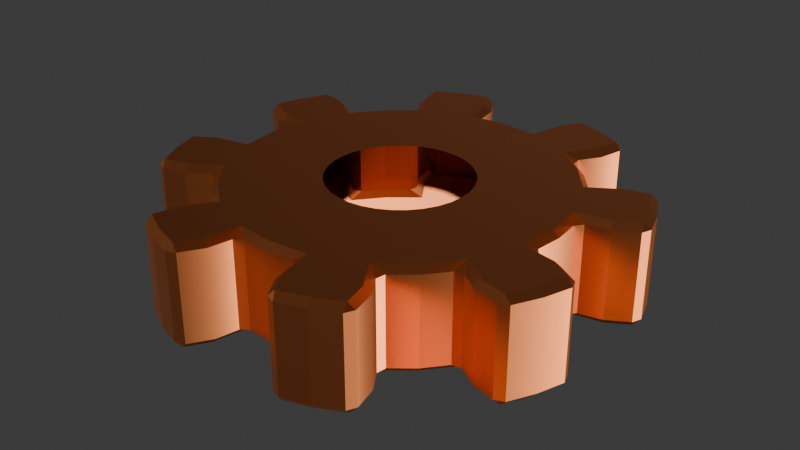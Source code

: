 # Source: gear_02.blend  (saved by Blender 5.0.119; exported with 4.5.12 LTS)
import bpy
from mathutils import Matrix  # noqa: F401  (used for matrix-valued properties, if any)

bpy.ops.wm.read_factory_settings(use_empty=True)
scene = bpy.context.scene
scene.name = 'Scene'

# ---- collections
col_collection = bpy.data.collections.new('Collection'); scene.collection.children.link(col_collection)

# ---- images (referenced by path relative to the original .blend; pixels are not part of the script)
import os
ASSET_DIR = os.environ.get("B2B_ASSET_DIR", "")  # directory of the original .blend (textures are referenced by path, not embedded)
HERE = os.path.dirname(os.path.abspath(__file__))  # packed textures are extracted next to this script under _unpacked/

def load_image(name, relpath, width, height, colorspace="sRGB"):
    """Load a texture the original file referenced (path relative to the .blend, or extracted next to this script)."""
    p = next((c for c in (os.path.join(HERE, relpath), os.path.join(ASSET_DIR, relpath)) if relpath and os.path.exists(c)), "")
    if p:
        img = bpy.data.images.load(p, check_existing=True)
        img.name = name
    else:  # same state as the original file: an image datablock whose file is absent (Cycles renders it pink)
        img = bpy.data.images.new(name, width, height)
        img.source = "FILE"
        img.filepath = "//" + (relpath or name)
    img.colorspace_settings.name = colorspace
    return img
img_gear_02_normal = load_image('gear_02_normal', 'gear_02_normal.png', 1024, 1024, 'Non-Color')

# ---- materials (node trees are filled in below, after node groups)
mat_rainbow_metal = bpy.data.materials.new('Rainbow Metal ')
mat_rainbow_metal.use_backface_culling_lightprobe_volume = False

# ---- node groups
ng_smooth_by_angle = bpy.data.node_groups.new('Smooth by Angle', 'GeometryNodeTree')
_s = ng_smooth_by_angle.interface.new_socket(name='Mesh', in_out='OUTPUT', socket_type='NodeSocketGeometry')
_s = ng_smooth_by_angle.interface.new_socket(name='Mesh', in_out='INPUT', socket_type='NodeSocketGeometry')
_s = ng_smooth_by_angle.interface.new_socket(name='Angle', in_out='INPUT', socket_type='NodeSocketFloat')
_s.subtype = 'ANGLE'
_s.default_value = 0.5236
_s.min_value = 0.0
_s.max_value = 3.142
_s.description = 'Maximum face angle for smooth edges'
_s = ng_smooth_by_angle.interface.new_socket(name='Ignore Sharpness', in_out='INPUT', socket_type='NodeSocketBool')
_s.force_non_field = True
ng_smooth_by_angle.description = 'Set the sharpness of mesh edges based on the angle between the neighboring faces'
ng_smooth_by_angle.is_modifier = True
_N = ng_smooth_by_angle.nodes; _L = ng_smooth_by_angle.links
n0 = _N.new('GeometryNodeSetShadeSmooth'); n0.name = 'Set Shade Smooth'; n0.location = (120, -80)
n0.domain = 'EDGE'
n1 = _N.new('GeometryNodeSetShadeSmooth'); n1.name = 'Set Shade Smooth.001'; n1.location = (300, -80)
n2 = _N.new('NodeGroupOutput'); n2.name = 'Group Output'; n2.location = (480, -80)
n3 = _N.new('GeometryNodeInputMeshEdgeAngle'); n3.name = 'Edge Angle'; n3.location = (-440, -240)
n4 = _N.new('NodeGroupInput'); n4.name = 'Group Input'; n4.location = (-80, -80)
n5 = _N.new('GeometryNodeInputEdgeSmooth'); n5.name = 'Is Edge Smooth'; n5.location = (-260, -120)
n6 = _N.new('GeometryNodeInputShadeSmooth'); n6.name = 'Is Shade Smooth'; n6.location = (-440, -397)
n7 = _N.new('FunctionNodeCompare'); n7.name = 'Compare'; n7.location = (-260, -260)
n7.operation = 'LESS_EQUAL'
n7.inputs[6].default_value = (0.0, 0.0, 0.0, 0.0)
n7.inputs[7].default_value = (0.0, 0.0, 0.0, 0.0)
n8 = _N.new('FunctionNodeBooleanMath'); n8.name = 'Boolean Math.001'; n8.location = (-80, -260)
n9 = _N.new('NodeGroupInput'); n9.name = 'Group Input.001'; n9.location = (-440, -329)
n10 = _N.new('NodeGroupInput'); n10.name = 'Group Input.002'; n10.location = (-259, -189)
n11 = _N.new('FunctionNodeBooleanMath'); n11.name = 'Boolean Math'; n11.location = (-80, -149)
n11.operation = 'OR'
n12 = _N.new('FunctionNodeBooleanMath'); n12.name = 'Boolean Math.002'; n12.location = (-260, -380)
n12.operation = 'OR'
n13 = _N.new('NodeGroupInput'); n13.name = 'Group Input.003'; n13.location = (-440, -460)
_L.new(n3.outputs[0], n7.inputs[0])
_L.new(n1.outputs[0], n2.inputs[0])
_L.new(n9.outputs[1], n7.inputs[1])
_L.new(n7.outputs[0], n8.inputs[0])
_L.new(n4.outputs[0], n0.inputs[0])
_L.new(n0.outputs[0], n1.inputs[0])
_L.new(n8.outputs[0], n0.inputs[2])
_L.new(n10.outputs[2], n11.inputs[1])
_L.new(n5.outputs[0], n11.inputs[0])
_L.new(n11.outputs[0], n0.inputs[1])
_L.new(n13.outputs[2], n12.inputs[1])
_L.new(n6.outputs[0], n12.inputs[0])
_L.new(n12.outputs[0], n8.inputs[1])
n2.is_active_output = True

# ---- material node trees
mat_rainbow_metal.use_nodes = True; mat_rainbow_metal.node_tree.nodes.clear()
_N = mat_rainbow_metal.node_tree.nodes; _L = mat_rainbow_metal.node_tree.links
n0 = _N.new('ShaderNodeBsdfPrincipled'); n0.name = 'Principled BSDF'; n0.location = (1020, 80)
n0.distribution = 'GGX'
n0.inputs[0].default_value = (0.8, 0.2355, 0.07879, 1.0)
n0.inputs[1].default_value = 1.0
n0.inputs[3].default_value = 1.45
n0.inputs[27].default_value = (0.0, 0.0, 0.0, 1.0)
n0.inputs[28].default_value = 1.0
n1 = _N.new('ShaderNodeTexImage'); n1.name = 'Image Texture.001'; n1.location = (560, -220)
n1.image = img_gear_02_normal
n2 = _N.new('ShaderNodeOutputMaterial'); n2.name = 'Material Output.001'; n2.location = (1300, 80)
n3 = _N.new('ShaderNodeNormalMap'); n3.name = 'Normal Map'; n3.location = (840, -220)
n4 = _N.new('ShaderNodeBump'); n4.name = 'Bump'; n4.location = (840, 80)
n4.inputs[1].default_value = 0.25
n5 = _N.new('ShaderNodeTexNoise'); n5.name = 'Noise Texture'; n5.location = (480, 80)
n5.inputs[2].default_value = 1.0
n5.inputs[3].default_value = 6.0
n5.inputs[4].default_value = 0.4
n6 = _N.new('ShaderNodeTexCoord'); n6.name = 'Texture Coordinate'; n6.location = (300, 80)
n7 = _N.new('ShaderNodeMath'); n7.name = 'Math'; n7.location = (660, 80)
n7.operation = 'POWER'
n7.inputs[1].default_value = 2.0
_L.new(n1.outputs[0], n3.inputs[1])
_L.new(n7.outputs[0], n4.inputs[3])
_L.new(n6.outputs[3], n5.inputs[0])
_L.new(n5.outputs[0], n7.inputs[0])
_L.new(n0.outputs[0], n2.inputs[0])
_L.new(n3.outputs[0], n0.inputs[5])
n2.is_active_output = True

# ---- world
world_world = bpy.data.worlds.new('World'); scene.world = world_world
world_world.use_nodes = True; world_world.node_tree.nodes.clear()
_N = world_world.node_tree.nodes; _L = world_world.node_tree.links
n0 = _N.new('ShaderNodeOutputWorld'); n0.name = 'World Output'; n0.location = (200, 100)
n1 = _N.new('ShaderNodeBackground'); n1.name = 'Background'; n1.location = (-200, 100)
n1.inputs[0].default_value = (0.05088, 0.05088, 0.05088, 1.0)
_L.new(n1.outputs[0], n0.inputs[0])
n0.is_active_output = True
world_world.color = (0.05088, 0.05088, 0.05088)
world_world.sun_shadow_jitter_overblur = 0.0

# ---- meshes
me_gear_004 = bpy.data.meshes.new('Gear.004')
me_gear_004.from_pydata([(0.7, 0.0, -0.5), (0.6865, 0.1366, -0.5), (0.6467, 0.2679, -0.5), (0.582, 0.3889, -0.5), (1.7, 0.0, -0.5), (1.667, 0.3317, -0.5), (1.571, 0.6506, -0.5), (1.413, 0.9445, -0.5), (1.962, 0.3902, -0.5), (1.848, 0.7654, -0.5), (1.663, 1.111, -0.5), (2.232, 0.5552, -0.5), (2.125, 0.8802, -0.5), (1.971, 1.186, -0.5), (0.7, 0.0, 0.5), (0.6865, 0.1366, 0.5), (0.6467, 0.2679, 0.5), (0.582, 0.3889, 0.5), (1.7, 0.0, 0.5), (1.667, 0.3317, 0.5), (1.571, 0.6506, 0.5), (1.413, 0.9445, 0.5), (1.962, 0.3902, 0.5), (1.848, 0.7654, 0.5), (1.663, 1.111, 0.5), (2.232, 0.5552, 0.5), (2.125, 0.8802, 0.5), (1.971, 1.186, 0.5), (0.495, 0.495, -0.5), (0.3889, 0.582, -0.5), (0.2679, 0.6467, -0.5), (0.1366, 0.6865, -0.5), (1.202, 1.202, -0.5), (0.9445, 1.413, -0.5), (0.6506, 1.571, -0.5), (0.3317, 1.667, -0.5), (1.111, 1.663, -0.5), (0.7654, 1.848, -0.5), (0.3902, 1.962, -0.5), (1.186, 1.971, -0.5), (0.8802, 2.125, -0.5), (0.5552, 2.232, -0.5), (0.495, 0.495, 0.5), (0.3889, 0.582, 0.5), (0.2679, 0.6467, 0.5), (0.1366, 0.6865, 0.5), (1.202, 1.202, 0.5), (0.9445, 1.413, 0.5), (0.6506, 1.571, 0.5), (0.3317, 1.667, 0.5), (1.111, 1.663, 0.5), (0.7654, 1.848, 0.5), (0.3902, 1.962, 0.5), (1.186, 1.971, 0.5), (0.8802, 2.125, 0.5), (0.5552, 2.232, 0.5), (4.286e-17, 0.7, -0.5), (-0.1366, 0.6865, -0.5), (-0.2679, 0.6467, -0.5), (-0.3889, 0.582, -0.5), (1.041e-16, 1.7, -0.5), (-0.3317, 1.667, -0.5), (-0.6506, 1.571, -0.5), (-0.9445, 1.413, -0.5), (-0.3902, 1.962, -0.5), (-0.7654, 1.848, -0.5), (-1.111, 1.663, -0.5), (-0.5552, 2.232, -0.5), (-0.8802, 2.125, -0.5), (-1.186, 1.971, -0.5), (4.286e-17, 0.7, 0.5), (-0.1366, 0.6865, 0.5), (-0.2679, 0.6467, 0.5), (-0.3889, 0.582, 0.5), (1.041e-16, 1.7, 0.5), (-0.3317, 1.667, 0.5), (-0.6506, 1.571, 0.5), (-0.9445, 1.413, 0.5), (-0.3902, 1.962, 0.5), (-0.7654, 1.848, 0.5), (-1.111, 1.663, 0.5), (-0.5552, 2.232, 0.5), (-0.8802, 2.125, 0.5), (-1.186, 1.971, 0.5), (-0.495, 0.495, -0.5), (-0.582, 0.3889, -0.5), (-0.6467, 0.2679, -0.5), (-0.6865, 0.1366, -0.5), (-1.202, 1.202, -0.5), (-1.413, 0.9445, -0.5), (-1.571, 0.6506, -0.5), (-1.667, 0.3317, -0.5), (-1.663, 1.111, -0.5), (-1.848, 0.7654, -0.5), (-1.962, 0.3902, -0.5), (-1.971, 1.186, -0.5), (-2.125, 0.8802, -0.5), (-2.232, 0.5552, -0.5), (-0.495, 0.495, 0.5), (-0.582, 0.3889, 0.5), (-0.6467, 0.2679, 0.5), (-0.6865, 0.1366, 0.5), (-1.202, 1.202, 0.5), (-1.413, 0.9445, 0.5), (-1.571, 0.6506, 0.5), (-1.667, 0.3317, 0.5), (-1.663, 1.111, 0.5), (-1.848, 0.7654, 0.5), (-1.962, 0.3902, 0.5), (-1.971, 1.186, 0.5), (-2.125, 0.8802, 0.5), (-2.232, 0.5552, 0.5), (-0.7, 8.573e-17, -0.5), (-0.6865, -0.1366, -0.5), (-0.6467, -0.2679, -0.5), (-0.582, -0.3889, -0.5), (-1.7, 2.082e-16, -0.5), (-1.667, -0.3317, -0.5), (-1.571, -0.6506, -0.5), (-1.413, -0.9445, -0.5), (-1.962, -0.3902, -0.5), (-1.848, -0.7654, -0.5), (-1.663, -1.111, -0.5), (-2.232, -0.5552, -0.5), (-2.125, -0.8802, -0.5), (-1.971, -1.186, -0.5), (-0.7, 8.573e-17, 0.5), (-0.6865, -0.1366, 0.5), (-0.6467, -0.2679, 0.5), (-0.582, -0.3889, 0.5), (-1.7, 2.082e-16, 0.5), (-1.667, -0.3317, 0.5), (-1.571, -0.6506, 0.5), (-1.413, -0.9445, 0.5), (-1.962, -0.3902, 0.5), (-1.848, -0.7654, 0.5), (-1.663, -1.111, 0.5), (-2.232, -0.5552, 0.5), (-2.125, -0.8802, 0.5), (-1.971, -1.186, 0.5), (-0.495, -0.495, -0.5), (-0.3889, -0.582, -0.5), (-0.2679, -0.6467, -0.5), (-0.1366, -0.6865, -0.5), (-1.202, -1.202, -0.5), (-0.9445, -1.413, -0.5), (-0.6506, -1.571, -0.5), (-0.3317, -1.667, -0.5), (-1.111, -1.663, -0.5), (-0.7654, -1.848, -0.5), (-0.3902, -1.962, -0.5), (-1.186, -1.971, -0.5), (-0.8802, -2.125, -0.5), (-0.5552, -2.232, -0.5), (-0.495, -0.495, 0.5), (-0.3889, -0.582, 0.5), (-0.2679, -0.6467, 0.5), (-0.1366, -0.6865, 0.5), (-1.202, -1.202, 0.5), (-0.9445, -1.413, 0.5), (-0.6506, -1.571, 0.5), (-0.3317, -1.667, 0.5), (-1.111, -1.663, 0.5), (-0.7654, -1.848, 0.5), (-0.3902, -1.962, 0.5), (-1.186, -1.971, 0.5), (-0.8802, -2.125, 0.5), (-0.5552, -2.232, 0.5), (-1.286e-16, -0.7, -0.5), (0.1366, -0.6865, -0.5), (0.2679, -0.6467, -0.5), (0.3889, -0.582, -0.5), (-3.123e-16, -1.7, -0.5), (0.3317, -1.667, -0.5), (0.6506, -1.571, -0.5), (0.9445, -1.413, -0.5), (0.3902, -1.962, -0.5), (0.7654, -1.848, -0.5), (1.111, -1.663, -0.5), (0.5552, -2.232, -0.5), (0.8802, -2.125, -0.5), (1.186, -1.971, -0.5), (-1.286e-16, -0.7, 0.5), (0.1366, -0.6865, 0.5), (0.2679, -0.6467, 0.5), (0.3889, -0.582, 0.5), (-3.123e-16, -1.7, 0.5), (0.3317, -1.667, 0.5), (0.6506, -1.571, 0.5), (0.9445, -1.413, 0.5), (0.3902, -1.962, 0.5), (0.7654, -1.848, 0.5), (1.111, -1.663, 0.5), (0.5552, -2.232, 0.5), (0.8802, -2.125, 0.5), (1.186, -1.971, 0.5), (0.495, -0.495, -0.5), (0.582, -0.3889, -0.5), (0.6467, -0.2679, -0.5), (0.6865, -0.1366, -0.5), (1.202, -1.202, -0.5), (1.413, -0.9445, -0.5), (1.571, -0.6506, -0.5), (1.667, -0.3317, -0.5), (1.663, -1.111, -0.5), (1.848, -0.7654, -0.5), (1.962, -0.3902, -0.5), (1.971, -1.186, -0.5), (2.125, -0.8802, -0.5), (2.232, -0.5552, -0.5), (0.495, -0.495, 0.5), (0.582, -0.3889, 0.5), (0.6467, -0.2679, 0.5), (0.6865, -0.1366, 0.5), (1.202, -1.202, 0.5), (1.413, -0.9445, 0.5), (1.571, -0.6506, 0.5), (1.667, -0.3317, 0.5), (1.663, -1.111, 0.5), (1.848, -0.7654, 0.5), (1.962, -0.3902, 0.5), (1.971, -1.186, 0.5), (2.125, -0.8802, 0.5), (2.232, -0.5552, 0.5)], [], [(4, 0, 1, 5), (5, 1, 2, 6), (6, 2, 3, 7), (8, 5, 6, 9), (9, 6, 7, 10), (11, 8, 9, 12), (12, 9, 10, 13), (14, 18, 19, 15), (15, 19, 20, 16), (16, 20, 21, 17), (19, 22, 23, 20), (20, 23, 24, 21), (22, 25, 26, 23), (23, 26, 27, 24), (18, 4, 5, 19), (19, 5, 8, 22), (22, 8, 11, 25), (25, 11, 12, 26), (26, 12, 13, 27), (27, 13, 10, 24), (24, 10, 7, 21), (32, 28, 29, 33), (33, 29, 30, 34), (34, 30, 31, 35), (36, 33, 34, 37), (37, 34, 35, 38), (39, 36, 37, 40), (40, 37, 38, 41), (42, 46, 47, 43), (43, 47, 48, 44), (44, 48, 49, 45), (47, 50, 51, 48), (48, 51, 52, 49), (50, 53, 54, 51), (51, 54, 55, 52), (46, 32, 33, 47), (47, 33, 36, 50), (50, 36, 39, 53), (53, 39, 40, 54), (54, 40, 41, 55), (55, 41, 38, 52), (52, 38, 35, 49), (3, 28, 32, 7), (7, 32, 46, 21), (21, 46, 42, 17), (60, 56, 57, 61), (61, 57, 58, 62), (62, 58, 59, 63), (64, 61, 62, 65), (65, 62, 63, 66), (67, 64, 65, 68), (68, 65, 66, 69), (70, 74, 75, 71), (71, 75, 76, 72), (72, 76, 77, 73), (75, 78, 79, 76), (76, 79, 80, 77), (78, 81, 82, 79), (79, 82, 83, 80), (74, 60, 61, 75), (75, 61, 64, 78), (78, 64, 67, 81), (81, 67, 68, 82), (82, 68, 69, 83), (83, 69, 66, 80), (80, 66, 63, 77), (31, 56, 60, 35), (35, 60, 74, 49), (49, 74, 70, 45), (88, 84, 85, 89), (89, 85, 86, 90), (90, 86, 87, 91), (92, 89, 90, 93), (93, 90, 91, 94), (95, 92, 93, 96), (96, 93, 94, 97), (98, 102, 103, 99), (99, 103, 104, 100), (100, 104, 105, 101), (103, 106, 107, 104), (104, 107, 108, 105), (106, 109, 110, 107), (107, 110, 111, 108), (102, 88, 89, 103), (103, 89, 92, 106), (106, 92, 95, 109), (109, 95, 96, 110), (110, 96, 97, 111), (111, 97, 94, 108), (108, 94, 91, 105), (59, 84, 88, 63), (63, 88, 102, 77), (77, 102, 98, 73), (116, 112, 113, 117), (117, 113, 114, 118), (118, 114, 115, 119), (120, 117, 118, 121), (121, 118, 119, 122), (123, 120, 121, 124), (124, 121, 122, 125), (126, 130, 131, 127), (127, 131, 132, 128), (128, 132, 133, 129), (131, 134, 135, 132), (132, 135, 136, 133), (134, 137, 138, 135), (135, 138, 139, 136), (130, 116, 117, 131), (131, 117, 120, 134), (134, 120, 123, 137), (137, 123, 124, 138), (138, 124, 125, 139), (139, 125, 122, 136), (136, 122, 119, 133), (87, 112, 116, 91), (91, 116, 130, 105), (105, 130, 126, 101), (144, 140, 141, 145), (145, 141, 142, 146), (146, 142, 143, 147), (148, 145, 146, 149), (149, 146, 147, 150), (151, 148, 149, 152), (152, 149, 150, 153), (154, 158, 159, 155), (155, 159, 160, 156), (156, 160, 161, 157), (159, 162, 163, 160), (160, 163, 164, 161), (162, 165, 166, 163), (163, 166, 167, 164), (158, 144, 145, 159), (159, 145, 148, 162), (162, 148, 151, 165), (165, 151, 152, 166), (166, 152, 153, 167), (167, 153, 150, 164), (164, 150, 147, 161), (115, 140, 144, 119), (119, 144, 158, 133), (133, 158, 154, 129), (172, 168, 169, 173), (173, 169, 170, 174), (174, 170, 171, 175), (176, 173, 174, 177), (177, 174, 175, 178), (179, 176, 177, 180), (180, 177, 178, 181), (182, 186, 187, 183), (183, 187, 188, 184), (184, 188, 189, 185), (187, 190, 191, 188), (188, 191, 192, 189), (190, 193, 194, 191), (191, 194, 195, 192), (186, 172, 173, 187), (187, 173, 176, 190), (190, 176, 179, 193), (193, 179, 180, 194), (194, 180, 181, 195), (195, 181, 178, 192), (192, 178, 175, 189), (143, 168, 172, 147), (147, 172, 186, 161), (161, 186, 182, 157), (200, 196, 197, 201), (201, 197, 198, 202), (202, 198, 199, 203), (204, 201, 202, 205), (205, 202, 203, 206), (207, 204, 205, 208), (208, 205, 206, 209), (210, 214, 215, 211), (211, 215, 216, 212), (212, 216, 217, 213), (215, 218, 219, 216), (216, 219, 220, 217), (218, 221, 222, 219), (219, 222, 223, 220), (214, 200, 201, 215), (215, 201, 204, 218), (218, 204, 207, 221), (221, 207, 208, 222), (222, 208, 209, 223), (223, 209, 206, 220), (220, 206, 203, 217), (171, 196, 200, 175), (175, 200, 214, 189), (189, 214, 210, 185), (199, 0, 4, 203), (203, 4, 18, 217), (217, 18, 14, 213)])
me_gear_004.polygons.foreach_set('use_smooth', [True] * 192)
_uv = me_gear_004.uv_layers.new(name='UVMap')
_uv.uv.foreach_set('vector', [0.25, 0.4404, 0.25, 0.3284, 0.2653, 0.3269, 0.2871, 0.4368, 0.2871, 0.4368, 0.2653, 0.3269, 0.28, 0.3224, 0.3229, 0.4259, 0.3229, 0.4259, 0.28, 0.3224, 0.2936, 0.3152, 0.3558, 0.4083, 0.2937, 0.4697, 0.2871, 0.4368, 0.3229, 0.4259, 0.3357, 0.457, 0.3357, 0.457, 0.3229, 0.4259, 0.3558, 0.4083, 0.3745, 0.4363, 0.3122, 0.5, 0.2937, 0.4697, 0.3357, 0.457, 0.3486, 0.488, 0.3486, 0.488, 0.3357, 0.457, 0.3745, 0.4363, 0.3828, 0.4707, 0.25, 0.6716, 0.25, 0.5596, 0.2871, 0.5632, 0.2653, 0.6731, 0.2653, 0.6731, 0.2871, 0.5632, 0.3229, 0.5741, 0.28, 0.6776, 0.28, 0.6776, 0.3229, 0.5741, 0.3558, 0.5917, 0.2936, 0.6848, 0.2871, 0.5632, 0.2937, 0.5303, 0.3357, 0.543, 0.3229, 0.5741, 0.3229, 0.5741, 0.3357, 0.543, 0.3745, 0.5637, 0.3558, 0.5917, 0.2937, 0.5303, 0.3122, 0.5, 0.3486, 0.512, 0.3357, 0.543, 0.3357, 0.543, 0.3486, 0.512, 0.3828, 0.5293, 0.3745, 0.5637, 0.6913, 0.448, 0.6913, 0.56, 0.6568, 0.56, 0.6568, 0.448, 0.7244, 0.0, 0.7244, 0.112, 0.6922, 0.112, 0.6922, 0.0, 0.6922, 0.0, 0.6922, 0.112, 0.6568, 0.112, 0.6568, 0.0, 0.576, 0.7841, 0.576, 0.8961, 0.5383, 0.8961, 0.5383, 0.7841, 0.5383, 0.7841, 0.5383, 0.8961, 0.5, 0.8961, 0.5, 0.7841, 0.6534, 0.448, 0.6534, 0.56, 0.6191, 0.56, 0.6191, 0.448, 0.6191, 0.448, 0.6191, 0.56, 0.5856, 0.56, 0.5856, 0.448, 0.3846, 0.3846, 0.3054, 0.3054, 0.3152, 0.2936, 0.4083, 0.3558, 0.4083, 0.3558, 0.3152, 0.2936, 0.3224, 0.28, 0.4259, 0.3229, 0.4259, 0.3229, 0.3224, 0.28, 0.3269, 0.2653, 0.4368, 0.2871, 0.4363, 0.3745, 0.4083, 0.3558, 0.4259, 0.3229, 0.457, 0.3357, 0.457, 0.3357, 0.4259, 0.3229, 0.4368, 0.2871, 0.4697, 0.2937, 0.4707, 0.3828, 0.4363, 0.3745, 0.457, 0.3357, 0.488, 0.3486, 0.488, 0.3486, 0.457, 0.3357, 0.4697, 0.2937, 0.5, 0.3122, 0.3054, 0.6946, 0.3846, 0.6154, 0.4083, 0.6442, 0.3152, 0.7064, 0.3152, 0.7064, 0.4083, 0.6442, 0.4259, 0.6771, 0.3224, 0.72, 0.3224, 0.72, 0.4259, 0.6771, 0.4368, 0.7129, 0.3269, 0.7347, 0.4083, 0.6442, 0.4363, 0.6255, 0.457, 0.6643, 0.4259, 0.6771, 0.4259, 0.6771, 0.457, 0.6643, 0.4697, 0.7063, 0.4368, 0.7129, 0.4363, 0.6255, 0.4707, 0.6172, 0.488, 0.6514, 0.457, 0.6643, 0.457, 0.6643, 0.488, 0.6514, 0.5, 0.6878, 0.4697, 0.7063, 0.6202, 0.0, 0.6202, 0.112, 0.5856, 0.112, 0.5856, 0.0, 0.7541, 0.448, 0.7541, 0.56, 0.7244, 0.56, 0.7244, 0.448, 0.5856, 0.336, 0.5856, 0.448, 0.5592, 0.448, 0.5592, 0.336, 0.5592, 0.336, 0.5592, 0.448, 0.5278, 0.448, 0.5278, 0.336, 0.5278, 0.336, 0.5278, 0.448, 0.5, 0.448, 0.5, 0.336, 0.755, 0.0, 0.755, 0.112, 0.7244, 0.112, 0.7244, 0.0, 0.7809, 0.0, 0.7809, 0.112, 0.755, 0.112, 0.755, 0.0, 0.2936, 0.3152, 0.3054, 0.3054, 0.3846, 0.3846, 0.3558, 0.4083, 0.6568, 0.112, 0.6202, 0.112, 0.6202, 0.0, 0.6568, 0.0, 0.3558, 0.5917, 0.3846, 0.6154, 0.3054, 0.6946, 0.2936, 0.6848, 0.4404, 0.25, 0.3284, 0.25, 0.3269, 0.2347, 0.4368, 0.2129, 0.4368, 0.2129, 0.3269, 0.2347, 0.3224, 0.22, 0.4259, 0.1771, 0.4259, 0.1771, 0.3224, 0.22, 0.3152, 0.2064, 0.4083, 0.1442, 0.4697, 0.2063, 0.4368, 0.2129, 0.4259, 0.1771, 0.457, 0.1643, 0.457, 0.1643, 0.4259, 0.1771, 0.4083, 0.1442, 0.4363, 0.1255, 0.5, 0.1878, 0.4697, 0.2063, 0.457, 0.1643, 0.488, 0.1514, 0.488, 0.1514, 0.457, 0.1643, 0.4363, 0.1255, 0.4707, 0.1172, 0.3284, 0.75, 0.4404, 0.75, 0.4368, 0.7871, 0.3269, 0.7653, 0.3269, 0.7653, 0.4368, 0.7871, 0.4259, 0.8229, 0.3224, 0.78, 0.3224, 0.78, 0.4259, 0.8229, 0.4083, 0.8558, 0.3152, 0.7936, 0.4368, 0.7871, 0.4697, 0.7937, 0.457, 0.8357, 0.4259, 0.8229, 0.4259, 0.8229, 0.457, 0.8357, 0.4363, 0.8745, 0.4083, 0.8558, 0.4697, 0.7937, 0.5, 0.8122, 0.488, 0.8486, 0.457, 0.8357, 0.457, 0.8357, 0.488, 0.8486, 0.4707, 0.8828, 0.4363, 0.8745, 0.6913, 0.56, 0.6913, 0.672, 0.6568, 0.672, 0.6568, 0.56, 0.7244, 0.112, 0.7244, 0.224, 0.6922, 0.224, 0.6922, 0.112, 0.6922, 0.112, 0.6922, 0.224, 0.6568, 0.224, 0.6568, 0.112, 0.576, 0.448, 0.576, 0.56, 0.5383, 0.56, 0.5383, 0.448, 0.5383, 0.448, 0.5383, 0.56, 0.5, 0.56, 0.5, 0.448, 0.6534, 0.56, 0.6534, 0.672, 0.6191, 0.672, 0.6191, 0.56, 0.6191, 0.56, 0.6191, 0.672, 0.5856, 0.672, 0.5856, 0.56, 0.3269, 0.2653, 0.3284, 0.25, 0.4404, 0.25, 0.4368, 0.2871, 0.7222, 0.672, 0.6913, 0.672, 0.6913, 0.56, 0.7222, 0.56, 0.4368, 0.7129, 0.4404, 0.75, 0.3284, 0.75, 0.3269, 0.7347, 0.3846, 0.1154, 0.3054, 0.1946, 0.2936, 0.1848, 0.3558, 0.09168, 0.3558, 0.09168, 0.2936, 0.1848, 0.28, 0.1776, 0.3229, 0.07408, 0.3229, 0.07408, 0.28, 0.1776, 0.2653, 0.1731, 0.2871, 0.06325, 0.3745, 0.06374, 0.3558, 0.09168, 0.3229, 0.07408, 0.3357, 0.04304, 0.3357, 0.04304, 0.3229, 0.07408, 0.2871, 0.06325, 0.2937, 0.03029, 0.3828, 0.02925, 0.3745, 0.06374, 0.3357, 0.04304, 0.3486, 0.01199, 0.3486, 0.01199, 0.3357, 0.04304, 0.2937, 0.03029, 0.3122, -3.135e-09, 0.3054, 0.8054, 0.3846, 0.8846, 0.3558, 0.9083, 0.2936, 0.8152, 0.2936, 0.8152, 0.3558, 0.9083, 0.3229, 0.9259, 0.28, 0.8224, 0.28, 0.8224, 0.3229, 0.9259, 0.2871, 0.9368, 0.2653, 0.8269, 0.3558, 0.9083, 0.3745, 0.9363, 0.3357, 0.957, 0.3229, 0.9259, 0.3229, 0.9259, 0.3357, 0.957, 0.2937, 0.9697, 0.2871, 0.9368, 0.3745, 0.9363, 0.3828, 0.9707, 0.3486, 0.988, 0.3357, 0.957, 0.3357, 0.957, 0.3486, 0.988, 0.3122, 1.0, 0.2937, 0.9697, 0.6202, 0.112, 0.6202, 0.224, 0.5856, 0.224, 0.5856, 0.112, 0.7541, 0.56, 0.7541, 0.672, 0.7244, 0.672, 0.7244, 0.56, 0.5856, 0.0, 0.5856, 0.112, 0.5592, 0.112, 0.5592, 0.0, 0.5592, 0.0, 0.5592, 0.112, 0.5278, 0.112, 0.5278, 0.0, 0.5278, 0.0, 0.5278, 0.112, 0.5, 0.112, 0.5, 0.0, 0.755, 0.112, 0.755, 0.224, 0.7244, 0.224, 0.7244, 0.112, 0.7809, 0.112, 0.7809, 0.224, 0.755, 0.224, 0.755, 0.112, 0.3152, 0.2064, 0.3054, 0.1946, 0.3846, 0.1154, 0.4083, 0.1442, 0.6568, 0.224, 0.6202, 0.224, 0.6202, 0.112, 0.6568, 0.112, 0.4083, 0.8558, 0.3846, 0.8846, 0.3054, 0.8054, 0.3152, 0.7936, 0.25, 0.05959, 0.25, 0.1716, 0.2347, 0.1731, 0.2129, 0.06325, 0.2129, 0.06325, 0.2347, 0.1731, 0.22, 0.1776, 0.1771, 0.07408, 0.1771, 0.07408, 0.22, 0.1776, 0.2064, 0.1848, 0.1442, 0.09168, 0.2063, 0.03029, 0.2129, 0.06325, 0.1771, 0.07408, 0.1643, 0.04304, 0.1643, 0.04304, 0.1771, 0.07408, 0.1442, 0.09168, 0.1255, 0.06374, 0.1878, -1.252e-08, 0.2063, 0.03029, 0.1643, 0.04304, 0.1514, 0.01199, 0.1514, 0.01199, 0.1643, 0.04304, 0.1255, 0.06374, 0.1172, 0.02925, 0.25, 0.8284, 0.25, 0.9404, 0.2129, 0.9368, 0.2347, 0.8269, 0.2347, 0.8269, 0.2129, 0.9368, 0.1771, 0.9259, 0.22, 0.8224, 0.22, 0.8224, 0.1771, 0.9259, 0.1442, 0.9083, 0.2064, 0.8152, 0.2129, 0.9368, 0.2063, 0.9697, 0.1643, 0.957, 0.1771, 0.9259, 0.1771, 0.9259, 0.1643, 0.957, 0.1255, 0.9363, 0.1442, 0.9083, 0.2063, 0.9697, 0.1878, 1.0, 0.1514, 0.988, 0.1643, 0.957, 0.1643, 0.957, 0.1514, 0.988, 0.1172, 0.9707, 0.1255, 0.9363, 0.6913, 0.672, 0.6913, 0.7841, 0.6568, 0.7841, 0.6568, 0.672, 0.7244, 0.224, 0.7244, 0.336, 0.6922, 0.336, 0.6922, 0.224, 0.6922, 0.224, 0.6922, 0.336, 0.6568, 0.336, 0.6568, 0.224, 0.576, 0.56, 0.576, 0.672, 0.5383, 0.672, 0.5383, 0.56, 0.5383, 0.56, 0.5383, 0.672, 0.5, 0.672, 0.5, 0.56, 0.6534, 0.672, 0.6534, 0.7841, 0.6191, 0.7841, 0.6191, 0.672, 0.6191, 0.672, 0.6191, 0.7841, 0.5856, 0.7841, 0.5856, 0.672, 0.2653, 0.1731, 0.25, 0.1716, 0.25, 0.05959, 0.2871, 0.06325, 0.7222, 0.7841, 0.6913, 0.7841, 0.6913, 0.672, 0.7222, 0.672, 0.2871, 0.9368, 0.25, 0.9404, 0.25, 0.8284, 0.2653, 0.8269, 0.1154, 0.1154, 0.1946, 0.1946, 0.1848, 0.2064, 0.09168, 0.1442, 0.09168, 0.1442, 0.1848, 0.2064, 0.1776, 0.22, 0.07408, 0.1771, 0.07408, 0.1771, 0.1776, 0.22, 0.1731, 0.2347, 0.06325, 0.2129, 0.06374, 0.1255, 0.09168, 0.1442, 0.07408, 0.1771, 0.04304, 0.1643, 0.04304, 0.1643, 0.07408, 0.1771, 0.06325, 0.2129, 0.03029, 0.2063, 0.02925, 0.1172, 0.06374, 0.1255, 0.04304, 0.1643, 0.01199, 0.1514, 0.01199, 0.1514, 0.04304, 0.1643, 0.03029, 0.2063, 1.252e-08, 0.1878, 0.1946, 0.8054, 0.1154, 0.8846, 0.09168, 0.8558, 0.1848, 0.7936, 0.1848, 0.7936, 0.09168, 0.8558, 0.07408, 0.8229, 0.1776, 0.78, 0.1776, 0.78, 0.07408, 0.8229, 0.06325, 0.7871, 0.1731, 0.7653, 0.09168, 0.8558, 0.06374, 0.8745, 0.04304, 0.8357, 0.07408, 0.8229, 0.07408, 0.8229, 0.04304, 0.8357, 0.03029, 0.7937, 0.06325, 0.7871, 0.06374, 0.8745, 0.02925, 0.8828, 0.01199, 0.8486, 0.04304, 0.8357, 0.04304, 0.8357, 0.01199, 0.8486, -7.909e-09, 0.8122, 0.03029, 0.7937, 0.6202, 0.224, 0.6202, 0.336, 0.5856, 0.336, 0.5856, 0.224, 0.7541, 0.672, 0.7541, 0.7841, 0.7244, 0.7841, 0.7244, 0.672, 0.5856, 0.112, 0.5856, 0.224, 0.5592, 0.224, 0.5592, 0.112, 0.5592, 0.112, 0.5592, 0.224, 0.5278, 0.224, 0.5278, 0.112, 0.5278, 0.112, 0.5278, 0.224, 0.5, 0.224, 0.5, 0.112, 0.755, 0.224, 0.755, 0.336, 0.7244, 0.336, 0.7244, 0.224, 0.7809, 0.224, 0.7809, 0.336, 0.755, 0.336, 0.755, 0.224, 0.2064, 0.1848, 0.1946, 0.1946, 0.1154, 0.1154, 0.1442, 0.09168, 0.6568, 0.336, 0.6202, 0.336, 0.6202, 0.224, 0.6568, 0.224, 0.1442, 0.9083, 0.1154, 0.8846, 0.1946, 0.8054, 0.2064, 0.8152, 0.05959, 0.25, 0.1716, 0.25, 0.1731, 0.2653, 0.06325, 0.2871, 0.06325, 0.2871, 0.1731, 0.2653, 0.1776, 0.28, 0.07408, 0.3229, 0.07408, 0.3229, 0.1776, 0.28, 0.1848, 0.2936, 0.09168, 0.3558, 0.03029, 0.2937, 0.06325, 0.2871, 0.07408, 0.3229, 0.04304, 0.3357, 0.04304, 0.3357, 0.07408, 0.3229, 0.09168, 0.3558, 0.06374, 0.3745, 3.135e-09, 0.3122, 0.03029, 0.2937, 0.04304, 0.3357, 0.01199, 0.3486, 0.01199, 0.3486, 0.04304, 0.3357, 0.06374, 0.3745, 0.02925, 0.3828, 0.1716, 0.75, 0.05959, 0.75, 0.06325, 0.7129, 0.1731, 0.7347, 0.1731, 0.7347, 0.06325, 0.7129, 0.07408, 0.6771, 0.1776, 0.72, 0.1776, 0.72, 0.07408, 0.6771, 0.09168, 0.6442, 0.1848, 0.7064, 0.06325, 0.7129, 0.03029, 0.7063, 0.04304, 0.6643, 0.07408, 0.6771, 0.07408, 0.6771, 0.04304, 0.6643, 0.06374, 0.6255, 0.09168, 0.6442, 0.03029, 0.7063, 1.481e-09, 0.6878, 0.01199, 0.6514, 0.04304, 0.6643, 0.04304, 0.6643, 0.01199, 0.6514, 0.02925, 0.6172, 0.06374, 0.6255, 0.6913, 0.7841, 0.6913, 0.8961, 0.6568, 0.8961, 0.6568, 0.7841, 0.7244, 0.336, 0.7244, 0.448, 0.6922, 0.448, 0.6922, 0.336, 0.6922, 0.336, 0.6922, 0.448, 0.6568, 0.448, 0.6568, 0.336, 0.576, 0.672, 0.576, 0.7841, 0.5383, 0.7841, 0.5383, 0.672, 0.5383, 0.672, 0.5383, 0.7841, 0.5, 0.7841, 0.5, 0.672, 0.6534, 0.7841, 0.6534, 0.8961, 0.6191, 0.8961, 0.6191, 0.7841, 0.6191, 0.7841, 0.6191, 0.8961, 0.5856, 0.8961, 0.5856, 0.7841, 0.1731, 0.2347, 0.1716, 0.25, 0.05959, 0.25, 0.06325, 0.2129, 0.7222, 0.8961, 0.6913, 0.8961, 0.6913, 0.7841, 0.7222, 0.7841, 0.06325, 0.7871, 0.05959, 0.75, 0.1716, 0.75, 0.1731, 0.7653, 0.1154, 0.3846, 0.1946, 0.3054, 0.2064, 0.3152, 0.1442, 0.4083, 0.1442, 0.4083, 0.2064, 0.3152, 0.22, 0.3224, 0.1771, 0.4259, 0.1771, 0.4259, 0.22, 0.3224, 0.2347, 0.3269, 0.2129, 0.4368, 0.1255, 0.4363, 0.1442, 0.4083, 0.1771, 0.4259, 0.1643, 0.457, 0.1643, 0.457, 0.1771, 0.4259, 0.2129, 0.4368, 0.2063, 0.4697, 0.1172, 0.4707, 0.1255, 0.4363, 0.1643, 0.457, 0.1514, 0.488, 0.1514, 0.488, 0.1643, 0.457, 0.2063, 0.4697, 0.1878, 0.5, 0.1946, 0.6946, 0.1154, 0.6154, 0.1442, 0.5917, 0.2064, 0.6848, 0.2064, 0.6848, 0.1442, 0.5917, 0.1771, 0.5741, 0.22, 0.6776, 0.22, 0.6776, 0.1771, 0.5741, 0.2129, 0.5632, 0.2347, 0.6731, 0.1442, 0.5917, 0.1255, 0.5637, 0.1643, 0.543, 0.1771, 0.5741, 0.1771, 0.5741, 0.1643, 0.543, 0.2063, 0.5303, 0.2129, 0.5632, 0.1255, 0.5637, 0.1172, 0.5293, 0.1514, 0.512, 0.1643, 0.543, 0.1643, 0.543, 0.1514, 0.512, 0.1878, 0.5, 0.2063, 0.5303, 0.6202, 0.336, 0.6202, 0.448, 0.5856, 0.448, 0.5856, 0.336, 0.7541, 0.7841, 0.7541, 0.8961, 0.7244, 0.8961, 0.7244, 0.7841, 0.5856, 0.224, 0.5856, 0.336, 0.5592, 0.336, 0.5592, 0.224, 0.5592, 0.224, 0.5592, 0.336, 0.5278, 0.336, 0.5278, 0.224, 0.5278, 0.224, 0.5278, 0.336, 0.5, 0.336, 0.5, 0.224, 0.755, 0.336, 0.755, 0.448, 0.7244, 0.448, 0.7244, 0.336, 0.7809, 0.336, 0.7809, 0.448, 0.755, 0.448, 0.755, 0.336, 0.1848, 0.2936, 0.1946, 0.3054, 0.1154, 0.3846, 0.09168, 0.3558, 0.6568, 0.448, 0.6202, 0.448, 0.6202, 0.336, 0.6568, 0.336, 0.09168, 0.6442, 0.1154, 0.6154, 0.1946, 0.6946, 0.1848, 0.7064, 0.2347, 0.3269, 0.25, 0.3284, 0.25, 0.4404, 0.2129, 0.4368, 0.7222, 0.56, 0.6913, 0.56, 0.6913, 0.448, 0.7222, 0.448, 0.2129, 0.5632, 0.25, 0.5596, 0.25, 0.6716, 0.2347, 0.6731])
me_gear_004.materials.append(mat_rainbow_metal)
me_gear_004.update()

# ---- objects
ob_gear02 = bpy.data.objects.new('Gear02', me_gear_004)

# ---- transforms, parenting, visibility, modifiers, constraints
ob_gear02.location = (0.0, 0.0, 0.0)
_vg = ob_gear02.vertex_groups.new(name='Tips')
_vg = ob_gear02.vertex_groups.new(name='Valleys')
_m = ob_gear02.modifiers.new('Bevel', 'BEVEL')
_m.width = 0.065
_m.width_pct = 0.065
_m = ob_gear02.modifiers.new('Smooth by Angle', 'NODES')
_m.node_group = ng_smooth_by_angle
_m.use_pin_to_last = True
_m.show_group_selector = False

# ---- collection membership
col_collection.objects.link(ob_gear02)

# ---- scene / render settings (as saved in the file)
scene.frame_start = 1; scene.frame_end = 250; scene.frame_set(1)
scene.render.engine = 'CYCLES'
scene.render.bake_bias = 0.0
scene.render.bake_samples = 0
scene.cycles.sampling_pattern = 'TABULATED_SOBOL'
scene.cycles.bake_type = 'NORMAL'
scene.eevee.use_volume_custom_range = False
bpy.context.view_layer.update()

# ---- added for rendering (the .blend has no active camera and no usable light): camera, sun
cam_auto = bpy.data.cameras.new('AutoCamera')
cam_auto.lens = 50.0
cam_auto.sensor_width = 36.0
cam_auto.clip_end = 1000.0
ob_auto_camera = bpy.data.objects.new('AutoCamera', cam_auto)
scene.collection.objects.link(ob_auto_camera)
ob_auto_camera.location = (5.86123, -7.03347, 4.68898)
ob_auto_camera.rotation_euler = (1.09748, -7.21219e-08, 0.694738)
scene.camera = ob_auto_camera
light_auto_sun = bpy.data.lights.new('AutoSun', 'SUN')
light_auto_sun.energy = 3.0
light_auto_sun.angle = 0.0523599
ob_auto_sun = bpy.data.objects.new('AutoSun', light_auto_sun)
scene.collection.objects.link(ob_auto_sun)
ob_auto_sun.rotation_euler = (0.872665, 0.174533, 0.523599)
bpy.context.view_layer.update()
